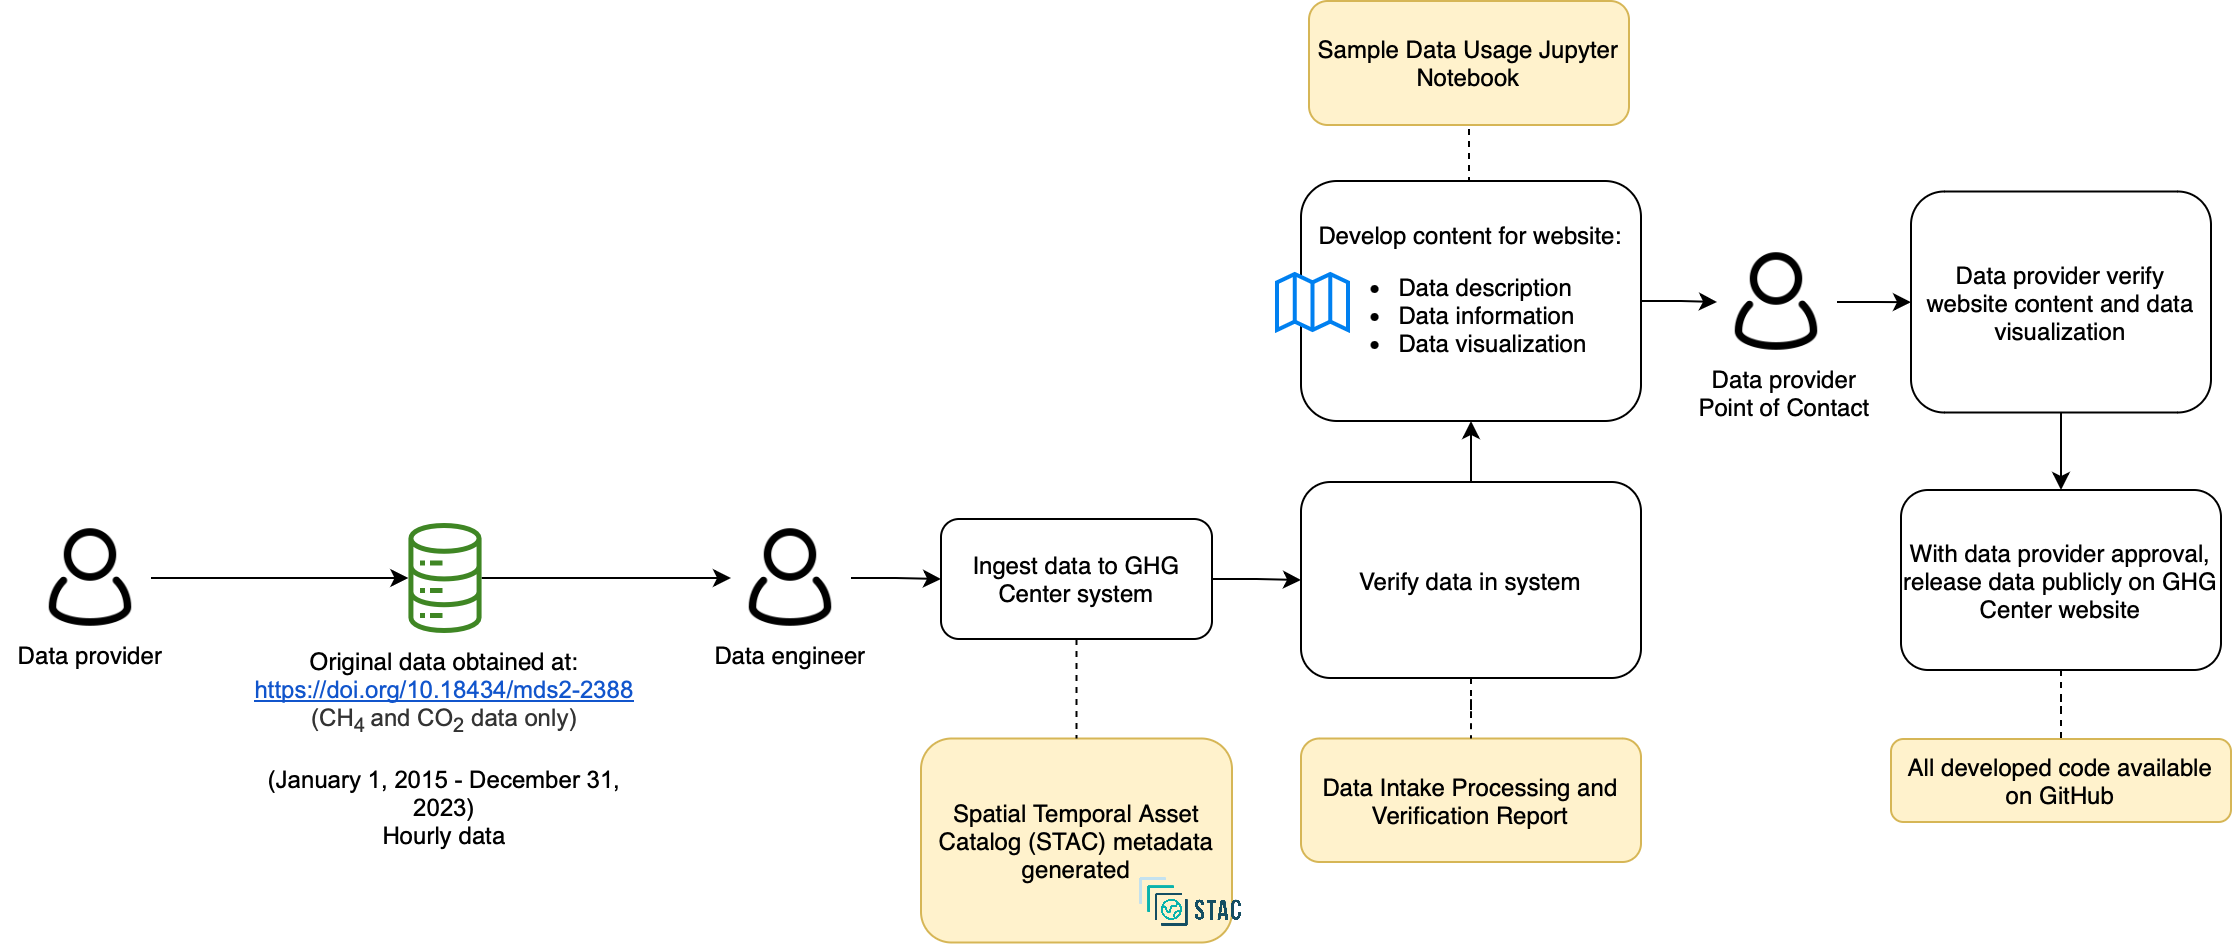

The diagram above was exported from draw.io. Its source (the exported page's mxGraphModel, read from the mxfile embedded in the PNG):
<mxGraphModel dx="2061" dy="732" grid="1" gridSize="10" guides="1" tooltips="1" connect="1" arrows="1" fold="1" page="1" pageScale="1" pageWidth="850" pageHeight="1100" math="0" shadow="0">
  <root>
    <mxCell id="0" />
    <mxCell id="1" parent="0" />
    <mxCell id="oBpbjxOk90Ig2qqtjEyW-3" value="Spatial Temporal Asset Catalog (STAC) metadata generated" style="rounded=1;whiteSpace=wrap;html=1;fillColor=#fff2cc;strokeColor=#d6b656;" parent="1" vertex="1">
      <mxGeometry x="290" y="1428.75" width="155.5" height="102" as="geometry" />
    </mxCell>
    <mxCell id="oBpbjxOk90Ig2qqtjEyW-4" style="edgeStyle=orthogonalEdgeStyle;rounded=0;orthogonalLoop=1;jettySize=auto;html=1;entryX=0;entryY=0.5;entryDx=0;entryDy=0;" parent="1" source="oBpbjxOk90Ig2qqtjEyW-5" target="oBpbjxOk90Ig2qqtjEyW-22" edge="1">
      <mxGeometry relative="1" as="geometry" />
    </mxCell>
    <mxCell id="oBpbjxOk90Ig2qqtjEyW-5" value="" style="sketch=0;outlineConnect=0;fontColor=#232F3E;gradientColor=none;fillColor=#3F8624;strokeColor=none;dashed=0;verticalLabelPosition=bottom;verticalAlign=top;align=center;html=1;fontSize=12;fontStyle=0;aspect=fixed;pointerEvents=1;shape=mxgraph.aws4.iot_analytics_data_store;" parent="1" vertex="1">
      <mxGeometry x="32.96000000000001" y="1321" width="38.08" height="55" as="geometry" />
    </mxCell>
    <mxCell id="oBpbjxOk90Ig2qqtjEyW-6" value="" style="shape=image;verticalLabelPosition=bottom;labelBackgroundColor=default;verticalAlign=top;aspect=fixed;imageAspect=0;image=https://d33wubrfki0l68.cloudfront.net/22691a3c3002324451ed99f4009de8aab761e1b7/d24da/public/images-original/stac-01.png;" parent="1" vertex="1">
      <mxGeometry x="397" y="1490.75" width="56.01" height="40" as="geometry" />
    </mxCell>
    <mxCell id="oBpbjxOk90Ig2qqtjEyW-7" value="Data Intake Processing and Verification Report" style="rounded=1;whiteSpace=wrap;html=1;fillColor=#fff2cc;strokeColor=#d6b656;" parent="1" vertex="1">
      <mxGeometry x="480" y="1428.75" width="170" height="61.75" as="geometry" />
    </mxCell>
    <mxCell id="oBpbjxOk90Ig2qqtjEyW-8" value="" style="edgeStyle=orthogonalEdgeStyle;rounded=0;orthogonalLoop=1;jettySize=auto;html=1;" parent="1" source="oBpbjxOk90Ig2qqtjEyW-10" target="oBpbjxOk90Ig2qqtjEyW-34" edge="1">
      <mxGeometry relative="1" as="geometry" />
    </mxCell>
    <mxCell id="oBpbjxOk90Ig2qqtjEyW-9" style="edgeStyle=orthogonalEdgeStyle;rounded=0;orthogonalLoop=1;jettySize=auto;html=1;exitX=0.5;exitY=0;exitDx=0;exitDy=0;entryX=0.5;entryY=1;entryDx=0;entryDy=0;endArrow=none;endFill=0;dashed=1;" parent="1" source="oBpbjxOk90Ig2qqtjEyW-10" target="oBpbjxOk90Ig2qqtjEyW-39" edge="1">
      <mxGeometry relative="1" as="geometry" />
    </mxCell>
    <mxCell id="oBpbjxOk90Ig2qqtjEyW-10" value="Develop content for website:&lt;br&gt;&lt;ul&gt;&lt;li style=&quot;text-align: left;&quot;&gt;Data description&lt;/li&gt;&lt;li style=&quot;text-align: left;&quot;&gt;Data information&lt;/li&gt;&lt;li style=&quot;text-align: left;&quot;&gt;Data visualization&lt;/li&gt;&lt;/ul&gt;" style="rounded=1;whiteSpace=wrap;html=1;" parent="1" vertex="1">
      <mxGeometry x="480" y="1150" width="170" height="120" as="geometry" />
    </mxCell>
    <mxCell id="oBpbjxOk90Ig2qqtjEyW-11" value="" style="html=1;verticalLabelPosition=bottom;align=center;labelBackgroundColor=#ffffff;verticalAlign=top;strokeWidth=2;strokeColor=#0080F0;shadow=0;dashed=0;shape=mxgraph.ios7.icons.map;" parent="1" vertex="1">
      <mxGeometry x="468" y="1196.5" width="35.5" height="28" as="geometry" />
    </mxCell>
    <mxCell id="oBpbjxOk90Ig2qqtjEyW-12" style="edgeStyle=orthogonalEdgeStyle;rounded=0;orthogonalLoop=1;jettySize=auto;html=1;exitX=0.5;exitY=1;exitDx=0;exitDy=0;entryX=0.5;entryY=0;entryDx=0;entryDy=0;" parent="1" source="oBpbjxOk90Ig2qqtjEyW-13" target="oBpbjxOk90Ig2qqtjEyW-15" edge="1">
      <mxGeometry relative="1" as="geometry" />
    </mxCell>
    <mxCell id="oBpbjxOk90Ig2qqtjEyW-13" value="Data provider verify website content and data visualization" style="rounded=1;whiteSpace=wrap;html=1;" parent="1" vertex="1">
      <mxGeometry x="785" y="1155.25" width="150" height="110.5" as="geometry" />
    </mxCell>
    <mxCell id="oBpbjxOk90Ig2qqtjEyW-14" value="" style="edgeStyle=orthogonalEdgeStyle;rounded=0;orthogonalLoop=1;jettySize=auto;html=1;endArrow=none;endFill=0;dashed=1;" parent="1" source="oBpbjxOk90Ig2qqtjEyW-15" target="oBpbjxOk90Ig2qqtjEyW-36" edge="1">
      <mxGeometry relative="1" as="geometry" />
    </mxCell>
    <mxCell id="oBpbjxOk90Ig2qqtjEyW-15" value="With data provider approval, release data publicly on GHG Center website" style="rounded=1;whiteSpace=wrap;html=1;" parent="1" vertex="1">
      <mxGeometry x="780" y="1304.5" width="160" height="90" as="geometry" />
    </mxCell>
    <mxCell id="oBpbjxOk90Ig2qqtjEyW-16" value="&lt;font style=&quot;font-size: 12px;&quot;&gt;Data engineer&lt;/font&gt;" style="rounded=0;whiteSpace=wrap;html=1;strokeColor=none;fillColor=none;fontSize=12;" parent="1" vertex="1">
      <mxGeometry x="180" y="1371.5" width="90" height="30" as="geometry" />
    </mxCell>
    <mxCell id="oBpbjxOk90Ig2qqtjEyW-17" style="edgeStyle=orthogonalEdgeStyle;rounded=0;orthogonalLoop=1;jettySize=auto;html=1;" parent="1" source="oBpbjxOk90Ig2qqtjEyW-18" target="oBpbjxOk90Ig2qqtjEyW-5" edge="1">
      <mxGeometry relative="1" as="geometry" />
    </mxCell>
    <mxCell id="oBpbjxOk90Ig2qqtjEyW-18" value="" style="shape=image;html=1;verticalAlign=top;verticalLabelPosition=bottom;labelBackgroundColor=#ffffff;imageAspect=0;aspect=fixed;image=https://cdn0.iconfinder.com/data/icons/eon-social-media-contact-info-2/32/user_people_person_users_man-128.png" parent="1" vertex="1">
      <mxGeometry x="-155" y="1318.5" width="60" height="60" as="geometry" />
    </mxCell>
    <mxCell id="oBpbjxOk90Ig2qqtjEyW-20" value="&lt;div style=&quot;&quot;&gt;&lt;font style=&quot;font-size: 12px;&quot;&gt;Original data obtained at:&lt;/font&gt;&lt;/div&gt;&lt;div style=&quot;&quot;&gt;&lt;font style=&quot;font-size: 12px;&quot;&gt;&lt;a href=&quot;https://doi.org/10.18434/mds2-2388&quot; style=&quot;background-color: initial; text-decoration-line: none;&quot;&gt;&lt;span style=&quot;font-family: Arial, sans-serif; color: rgb(17, 85, 204); background-color: rgb(255, 255, 255); font-variant-numeric: normal; font-variant-east-asian: normal; font-variant-alternates: normal; font-variant-position: normal; text-decoration-line: underline; text-decoration-skip-ink: none; vertical-align: baseline; white-space-collapse: preserve;&quot;&gt;https://doi.org/10.18434/mds2-2388&lt;/span&gt;&lt;/a&gt;&lt;span style=&quot;background-color: rgb(255, 255, 255); color: rgb(51, 51, 51); font-family: Arial, sans-serif; white-space-collapse: preserve;&quot;&gt;&lt;font style=&quot;font-size: 12px;&quot;&gt; &lt;/font&gt;&lt;/span&gt;&lt;/font&gt;&lt;/div&gt;&lt;div style=&quot;&quot;&gt;&lt;span style=&quot;background-color: rgb(255, 255, 255); color: rgb(51, 51, 51); font-family: Arial, sans-serif; white-space-collapse: preserve;&quot;&gt;&lt;font style=&quot;font-size: 12px;&quot;&gt;(CH&lt;sub&gt;4 &lt;/sub&gt;and CO&lt;sub&gt;2&lt;/sub&gt; data only)&lt;/font&gt;&lt;/span&gt;&lt;/div&gt;&lt;font style=&quot;font-size: 12px;&quot;&gt;&lt;span style=&quot;color: rgb(0, 0, 0); font-family: Helvetica; font-style: normal; font-variant-ligatures: normal; font-variant-caps: normal; font-weight: 400; letter-spacing: normal; orphans: 2; text-indent: 0px; text-transform: none; widows: 2; word-spacing: 0px; -webkit-text-stroke-width: 0px; background-color: rgb(251, 251, 251); text-decoration-thickness: initial; text-decoration-style: initial; text-decoration-color: initial; float: none; display: inline !important;&quot;&gt;&lt;div style=&quot;&quot;&gt;&lt;br&gt;&lt;/div&gt;&lt;div style=&quot;&quot;&gt;(&lt;span id=&quot;docs-internal-guid-ceae519a-7fff-568a-32fa-53a60fe9c9fd&quot;&gt;&lt;span style=&quot;font-family: Arial, sans-serif; background-color: transparent; font-variant-numeric: normal; font-variant-east-asian: normal; font-variant-alternates: normal; font-variant-position: normal; vertical-align: baseline; white-space-collapse: preserve;&quot;&gt;January 1, 2015 - December 31, 2023&lt;/span&gt;&lt;/span&gt;)&lt;/div&gt;&lt;/span&gt;&lt;span style=&quot;color: rgb(0, 0, 0); font-family: Helvetica; font-style: normal; font-variant-ligatures: normal; font-variant-caps: normal; font-weight: 400; letter-spacing: normal; orphans: 2; text-indent: 0px; text-transform: none; widows: 2; word-spacing: 0px; -webkit-text-stroke-width: 0px; background-color: rgb(251, 251, 251); text-decoration-thickness: initial; text-decoration-style: initial; text-decoration-color: initial; float: none; display: inline !important;&quot;&gt;&lt;div style=&quot;&quot;&gt;Hourly data&lt;/div&gt;&lt;/span&gt;&lt;/font&gt;" style="text;whiteSpace=wrap;html=1;align=center;" parent="1" vertex="1">
      <mxGeometry x="-53" y="1377" width="210" height="52" as="geometry" />
    </mxCell>
    <mxCell id="LeGDl3UOGEKZaM3wZy7L-1" style="edgeStyle=orthogonalEdgeStyle;rounded=0;orthogonalLoop=1;jettySize=auto;html=1;entryX=0;entryY=0.5;entryDx=0;entryDy=0;" parent="1" source="oBpbjxOk90Ig2qqtjEyW-22" target="oBpbjxOk90Ig2qqtjEyW-29" edge="1">
      <mxGeometry relative="1" as="geometry" />
    </mxCell>
    <mxCell id="oBpbjxOk90Ig2qqtjEyW-22" value="" style="shape=image;html=1;verticalAlign=top;verticalLabelPosition=bottom;labelBackgroundColor=#ffffff;imageAspect=0;aspect=fixed;image=https://cdn0.iconfinder.com/data/icons/eon-social-media-contact-info-2/32/user_people_person_users_man-128.png" parent="1" vertex="1">
      <mxGeometry x="195" y="1318.5" width="60" height="60" as="geometry" />
    </mxCell>
    <mxCell id="oBpbjxOk90Ig2qqtjEyW-23" value="&lt;font style=&quot;font-size: 12px;&quot;&gt;Data provider&lt;br&gt;Point of Contact&lt;br&gt;&lt;/font&gt;" style="rounded=0;whiteSpace=wrap;html=1;strokeColor=none;fillColor=none;" parent="1" vertex="1">
      <mxGeometry x="677" y="1240.5" width="90" height="30" as="geometry" />
    </mxCell>
    <mxCell id="oBpbjxOk90Ig2qqtjEyW-27" style="edgeStyle=orthogonalEdgeStyle;rounded=0;orthogonalLoop=1;jettySize=auto;html=1;exitX=0.5;exitY=1;exitDx=0;exitDy=0;entryX=0.5;entryY=0;entryDx=0;entryDy=0;dashed=1;endArrow=none;endFill=0;" parent="1" source="oBpbjxOk90Ig2qqtjEyW-29" target="oBpbjxOk90Ig2qqtjEyW-3" edge="1">
      <mxGeometry relative="1" as="geometry" />
    </mxCell>
    <mxCell id="oBpbjxOk90Ig2qqtjEyW-28" value="" style="edgeStyle=orthogonalEdgeStyle;rounded=0;orthogonalLoop=1;jettySize=auto;html=1;" parent="1" source="oBpbjxOk90Ig2qqtjEyW-29" target="oBpbjxOk90Ig2qqtjEyW-32" edge="1">
      <mxGeometry relative="1" as="geometry" />
    </mxCell>
    <mxCell id="oBpbjxOk90Ig2qqtjEyW-29" value="Ingest data to GHG Center system" style="rounded=1;whiteSpace=wrap;html=1;" parent="1" vertex="1">
      <mxGeometry x="300" y="1319" width="135.5" height="60" as="geometry" />
    </mxCell>
    <mxCell id="oBpbjxOk90Ig2qqtjEyW-30" value="" style="edgeStyle=orthogonalEdgeStyle;rounded=0;orthogonalLoop=1;jettySize=auto;html=1;endArrow=none;endFill=0;dashed=1;" parent="1" source="oBpbjxOk90Ig2qqtjEyW-32" target="oBpbjxOk90Ig2qqtjEyW-7" edge="1">
      <mxGeometry relative="1" as="geometry" />
    </mxCell>
    <mxCell id="oBpbjxOk90Ig2qqtjEyW-31" value="" style="edgeStyle=orthogonalEdgeStyle;rounded=0;orthogonalLoop=1;jettySize=auto;html=1;" parent="1" source="oBpbjxOk90Ig2qqtjEyW-32" target="oBpbjxOk90Ig2qqtjEyW-10" edge="1">
      <mxGeometry relative="1" as="geometry" />
    </mxCell>
    <mxCell id="oBpbjxOk90Ig2qqtjEyW-32" value="Verify data in system" style="rounded=1;whiteSpace=wrap;html=1;strokeWidth=1;" parent="1" vertex="1">
      <mxGeometry x="480" y="1300.5" width="170" height="98" as="geometry" />
    </mxCell>
    <mxCell id="oBpbjxOk90Ig2qqtjEyW-33" value="" style="edgeStyle=orthogonalEdgeStyle;rounded=0;orthogonalLoop=1;jettySize=auto;html=1;" parent="1" source="oBpbjxOk90Ig2qqtjEyW-34" target="oBpbjxOk90Ig2qqtjEyW-13" edge="1">
      <mxGeometry relative="1" as="geometry" />
    </mxCell>
    <mxCell id="oBpbjxOk90Ig2qqtjEyW-34" value="" style="shape=image;html=1;verticalAlign=top;verticalLabelPosition=bottom;labelBackgroundColor=#ffffff;imageAspect=0;aspect=fixed;image=https://cdn0.iconfinder.com/data/icons/eon-social-media-contact-info-2/32/user_people_person_users_man-128.png" parent="1" vertex="1">
      <mxGeometry x="688" y="1180.5" width="60" height="60" as="geometry" />
    </mxCell>
    <mxCell id="oBpbjxOk90Ig2qqtjEyW-36" value="All developed code available on GitHub" style="rounded=1;whiteSpace=wrap;html=1;fillColor=#fff2cc;strokeColor=#d6b656;" parent="1" vertex="1">
      <mxGeometry x="775" y="1429" width="170" height="41.5" as="geometry" />
    </mxCell>
    <mxCell id="oBpbjxOk90Ig2qqtjEyW-38" value="&lt;font style=&quot;font-size: 12px;&quot;&gt;Data provider&lt;/font&gt;" style="rounded=0;whiteSpace=wrap;html=1;strokeColor=none;fillColor=none;fontSize=12;" parent="1" vertex="1">
      <mxGeometry x="-170" y="1371.5" width="90" height="30" as="geometry" />
    </mxCell>
    <mxCell id="oBpbjxOk90Ig2qqtjEyW-39" value="Sample Data Usage Jupyter Notebook" style="rounded=1;whiteSpace=wrap;html=1;fillColor=#fff2cc;strokeColor=#d6b656;" parent="1" vertex="1">
      <mxGeometry x="484" y="1060" width="160" height="62" as="geometry" />
    </mxCell>
  </root>
</mxGraphModel>